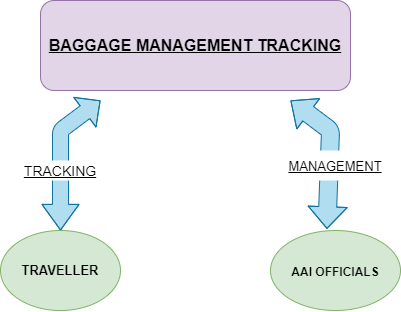

The diagram above was exported from draw.io. Its source (the exported page's mxGraphModel, read from the mxfile embedded in the PNG):
<mxGraphModel dx="1221" dy="645" grid="1" gridSize="10" guides="1" tooltips="1" connect="1" arrows="1" fold="1" page="1" pageScale="1" pageWidth="850" pageHeight="1100" math="0" shadow="0">
  <root>
    <mxCell id="0" />
    <mxCell id="1" parent="0" />
    <mxCell id="0ZfU0Xp_ssw4ByH-jR3Y-3" value="BAGGAGE MANAGEMENT TRACKING" style="rounded=1;whiteSpace=wrap;html=1;fontSize=16;fontStyle=5;fillColor=#e1d5e7;strokeColor=#9673a6;" vertex="1" parent="1">
      <mxGeometry x="350" y="110" width="310" height="90" as="geometry" />
    </mxCell>
    <mxCell id="0ZfU0Xp_ssw4ByH-jR3Y-4" value="TRAVELLER" style="ellipse;whiteSpace=wrap;html=1;fontStyle=1;fontSize=13;fillColor=#d5e8d4;strokeColor=#82b366;" vertex="1" parent="1">
      <mxGeometry x="310" y="340" width="120" height="80" as="geometry" />
    </mxCell>
    <mxCell id="0ZfU0Xp_ssw4ByH-jR3Y-5" value="" style="shape=flexArrow;endArrow=classic;startArrow=classic;html=1;width=16;startSize=8.2;fillColor=#b1ddf0;strokeColor=#10739e;" edge="1" parent="1" source="0ZfU0Xp_ssw4ByH-jR3Y-4">
      <mxGeometry width="50" height="50" relative="1" as="geometry">
        <mxPoint x="360" y="260" as="sourcePoint" />
        <mxPoint x="410" y="210" as="targetPoint" />
        <Array as="points">
          <mxPoint x="370" y="280" />
          <mxPoint x="370" y="240" />
        </Array>
      </mxGeometry>
    </mxCell>
    <mxCell id="0ZfU0Xp_ssw4ByH-jR3Y-6" value="TRACKING" style="text;html=1;strokeColor=none;align=center;verticalAlign=middle;whiteSpace=wrap;rounded=0;fillColor=#ffffff;fontStyle=4;horizontal=1;fontSize=14;" vertex="1" parent="1">
      <mxGeometry x="310" y="270" width="120" height="20" as="geometry" />
    </mxCell>
    <mxCell id="0ZfU0Xp_ssw4ByH-jR3Y-7" value="" style="shape=flexArrow;endArrow=classic;startArrow=classic;html=1;fontSize=16;width=18;startSize=6.87;endWidth=19;endSize=6.87;fillColor=#b1ddf0;strokeColor=#10739e;exitX=0.434;exitY=-0.02;exitDx=0;exitDy=0;exitPerimeter=0;" edge="1" parent="1" source="0ZfU0Xp_ssw4ByH-jR3Y-8">
      <mxGeometry width="50" height="50" relative="1" as="geometry">
        <mxPoint x="650" y="340" as="sourcePoint" />
        <mxPoint x="600" y="210" as="targetPoint" />
        <Array as="points">
          <mxPoint x="640" y="240" />
        </Array>
      </mxGeometry>
    </mxCell>
    <mxCell id="0ZfU0Xp_ssw4ByH-jR3Y-8" value="&lt;font style=&quot;font-size: 12px&quot;&gt;&lt;b&gt;AAI OFFICIALS&lt;/b&gt;&lt;/font&gt;" style="ellipse;whiteSpace=wrap;html=1;fontSize=16;fillColor=#d5e8d4;strokeColor=#82b366;" vertex="1" parent="1">
      <mxGeometry x="580" y="340" width="130" height="80" as="geometry" />
    </mxCell>
    <mxCell id="0ZfU0Xp_ssw4ByH-jR3Y-9" value="&lt;font style=&quot;font-size: 13px&quot;&gt;MANAGEMENT&lt;/font&gt;" style="text;html=1;strokeColor=none;align=center;verticalAlign=middle;whiteSpace=wrap;rounded=0;fontSize=16;fontStyle=4;fillColor=#ffffff;" vertex="1" parent="1">
      <mxGeometry x="615" y="260" width="60" height="30" as="geometry" />
    </mxCell>
  </root>
</mxGraphModel>